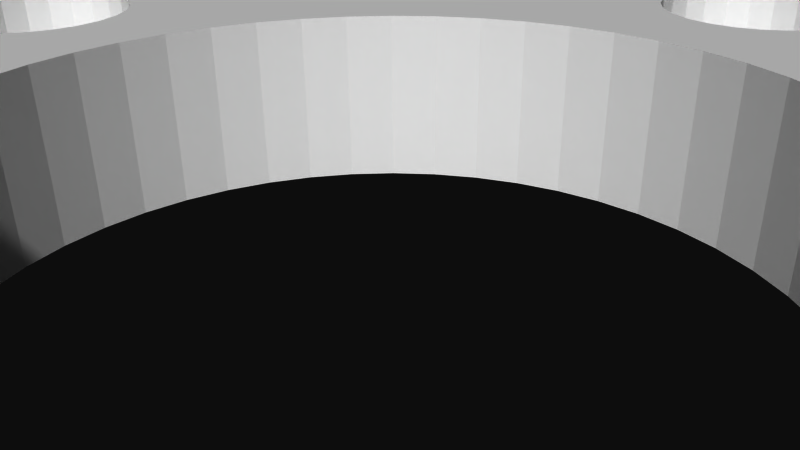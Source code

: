 # Source: 12199.blend  (saved by Blender 2.72.0; exported with 4.5.12 LTS)
import bpy
from mathutils import Matrix  # noqa: F401  (used for matrix-valued properties, if any)

bpy.ops.wm.read_factory_settings(use_empty=True)
scene = bpy.context.scene
scene.name = 'Scene'

# ---- collections
col_collection_1 = bpy.data.collections.new('Collection 1'); scene.collection.children.link(col_collection_1)

# ---- materials (node trees are filled in below, after node groups)
mat_material = bpy.data.materials.new('Material')
mat_material.alpha_threshold = 0.0
mat_material.use_transparent_shadow = False
mat_material.diffuse_color = (1.0, 1.0, 1.0, 1.0)
mat_material.specular_color = (0.902, 0.902, 0.902)
mat_material.roughness = 0.5

# ---- material node trees

# ---- world
world_world = bpy.data.worlds.new('World'); scene.world = world_world
world_world.color = (0.05088, 0.05088, 0.05088)
world_world.use_sun_shadow = False
world_world.sun_shadow_jitter_overblur = 0.0
world_world.cycles.sampling_method = 'MANUAL'
world_world.cycles.sample_map_resolution = 256

# ---- cameras
cam_camera = bpy.data.cameras.new('Camera')
cam_camera.clip_end = 100.0
cam_camera.lens = 35.0
cam_camera.sensor_width = 32.0
cam_camera.sensor_height = 18.0
cam_camera.ortho_scale = 7.314
cam_camera.dof.focus_distance = 0.0
cam_camera.dof.aperture_fstop = 128.0

# ---- meshes
me_model = bpy.data.meshes.new('Model')
me_model.from_pydata([(-8.058, -1.587, -14.63), (-8.604, -1.587, -14.59), (-8.604, 1.587, -14.59), (-7.524, -1.587, -14.75), (-8.058, 1.587, -14.63), (-7.524, 1.587, -14.75), (8.604, -1.587, -14.59), (8.604, 1.587, -14.59), (9.573, 1.587, -14.72), (9.573, -1.587, -14.72), (10.48, -1.587, -15.09), (10.48, 1.587, -15.09), (13.47, -1.587, 12.12), (13.47, 1.587, 12.12), (13.12, 1.587, 12.16), (13.12, -1.587, 12.16), (12.79, -1.587, 12.3), (12.79, 1.587, 12.3), (12.51, -1.587, 12.51), (12.51, 1.587, 12.51), (12.3, -1.587, 12.79), (12.3, 1.587, 12.79), (12.16, -1.587, 13.12), (12.12, -1.587, 13.47), (12.16, 1.587, 13.12), (12.12, 1.587, 13.47), (12.16, -1.587, 13.82), (12.16, 1.587, 13.82), (12.3, -1.587, 14.15), (12.3, 1.587, 14.15), (12.51, -1.587, 14.43), (12.51, 1.587, 14.43), (12.79, -1.587, 14.64), (12.79, 1.587, 14.64), (13.12, -1.587, 14.78), (13.12, 1.587, 14.78), (13.47, -1.587, 14.82), (13.47, 1.587, 14.82), (-13.47, -1.587, 12.12), (-13.47, 1.587, 12.12), (-13.82, 1.587, 12.16), (-13.82, -1.587, 12.16), (-14.15, -1.587, 12.3), (-14.15, 1.587, 12.3), (-14.43, -1.587, 12.51), (-14.43, 1.587, 12.51), (-14.64, -1.587, 12.79), (-14.64, 1.587, 12.79), (-14.78, -1.587, 13.12), (-14.82, -1.587, 13.47), (-14.78, 1.587, 13.12), (-14.82, 1.587, 13.47), (-14.78, -1.587, 13.82), (-14.78, 1.587, 13.82), (-14.64, -1.587, 14.15), (-14.64, 1.587, 14.15), (-14.43, -1.587, 14.43), (-14.43, 1.587, 14.43), (-14.15, -1.587, 14.64), (-14.15, 1.587, 14.64), (-13.82, -1.587, 14.78), (-13.82, 1.587, 14.78), (-13.47, -1.587, 14.82), (-13.47, 1.587, 14.82), (-13.47, -1.587, -14.82), (-13.47, 1.587, -14.82), (-13.82, 1.587, -14.78), (-13.82, -1.587, -14.78), (-14.15, -1.587, -14.64), (-14.15, 1.587, -14.64), (-14.43, -1.587, -14.43), (-14.43, 1.587, -14.43), (-14.64, -1.587, -14.15), (-14.64, 1.587, -14.15), (-14.78, -1.587, -13.82), (-14.82, -1.587, -13.47), (-14.78, 1.587, -13.82), (-14.82, 1.587, -13.47), (-14.78, -1.587, -13.12), (-14.78, 1.587, -13.12), (-14.64, -1.587, -12.79), (-14.64, 1.587, -12.79), (-14.43, -1.587, -12.51), (-14.43, 1.587, -12.51), (-14.15, -1.587, -12.3), (-14.15, 1.587, -12.3), (-13.82, -1.587, -12.16), (-13.82, 1.587, -12.16), (-13.47, -1.587, -12.12), (-13.47, 1.587, -12.12), (13.47, -1.587, -14.82), (13.47, 1.587, -14.82), (13.12, 1.587, -14.78), (13.12, -1.587, -14.78), (12.79, -1.587, -14.64), (12.79, 1.587, -14.64), (12.51, -1.587, -14.43), (12.51, 1.587, -14.43), (12.3, -1.587, -14.15), (12.3, 1.587, -14.15), (12.16, -1.587, -13.82), (12.12, -1.587, -13.47), (12.16, 1.587, -13.82), (12.12, 1.587, -13.47), (12.16, -1.587, -13.12), (12.16, 1.587, -13.12), (12.3, -1.587, -12.79), (12.3, 1.587, -12.79), (12.51, -1.587, -12.51), (12.51, 1.587, -12.51), (12.79, -1.587, -12.3), (12.79, 1.587, -12.3), (13.12, -1.587, -12.16), (13.12, 1.587, -12.16), (13.47, -1.587, -12.12), (13.47, 1.587, -12.12), (1.998e-13, -1.587, 17.27), (1.998e-13, 1.587, 17.27), (-0.4602, 1.587, 17.33), (-0.4602, -1.587, 17.33), (-0.889, -1.587, 17.51), (-0.889, 1.587, 17.51), (-1.257, -1.587, 17.79), (-1.257, 1.587, 17.79), (-1.54, -1.587, 18.16), (-1.54, 1.587, 18.16), (-1.717, -1.587, 18.59), (-1.717, 1.587, 18.59), (-1.778, -1.587, 19.05), (-1.778, 1.587, 19.05), (-1.717, -1.587, 19.51), (-1.717, 1.587, 19.51), (-1.54, -1.587, 19.94), (-1.54, 1.587, 19.94), (-1.257, -1.587, 20.31), (-1.257, 1.587, 20.31), (-0.889, -1.587, 20.59), (-0.889, 1.587, 20.59), (-0.4602, -1.587, 20.77), (-0.4602, 1.587, 20.77), (1.995e-13, -1.587, 20.83), (1.995e-13, 1.587, 20.83), (-19.05, -1.587, -1.778), (-19.05, 1.587, -1.778), (-19.51, 1.587, -1.717), (-19.51, -1.587, -1.717), (-19.94, -1.587, -1.54), (-19.94, 1.587, -1.54), (-20.31, -1.587, -1.257), (-20.31, 1.587, -1.257), (-20.59, -1.587, -0.889), (-20.59, 1.587, -0.889), (-20.77, -1.587, -0.4602), (-20.77, 1.587, -0.4602), (-20.83, -1.587, -3.266e-16), (-20.83, 1.587, -3.266e-16), (-20.77, -1.587, 0.4602), (-20.77, 1.587, 0.4602), (-20.59, -1.587, 0.889), (-20.59, 1.587, 0.889), (-20.31, -1.587, 1.257), (-20.31, 1.587, 1.257), (-19.94, -1.587, 1.54), (-19.94, 1.587, 1.54), (-19.51, -1.587, 1.717), (-19.51, 1.587, 1.717), (-19.05, -1.587, 1.778), (-19.05, 1.587, 1.778), (-6.629e-14, -1.587, -20.83), (-6.629e-14, 1.587, -20.83), (-0.4602, 1.587, -20.77), (-0.4602, -1.587, -20.77), (-0.889, -1.587, -20.59), (-0.889, 1.587, -20.59), (-1.257, -1.587, -20.31), (-1.257, 1.587, -20.31), (-1.54, -1.587, -19.94), (-1.54, 1.587, -19.94), (-1.717, -1.587, -19.51), (-1.717, 1.587, -19.51), (-1.778, -1.587, -19.05), (-1.778, 1.587, -19.05), (-1.717, -1.587, -18.59), (-1.717, 1.587, -18.59), (-1.54, -1.587, -18.16), (-1.54, 1.587, -18.16), (-1.257, -1.587, -17.79), (-1.257, 1.587, -17.79), (-0.889, -1.587, -17.51), (-0.889, 1.587, -17.51), (-0.4602, -1.587, -17.33), (-0.4602, 1.587, -17.33), (-6.651e-14, -1.587, -17.27), (-6.651e-14, 1.587, -17.27), (19.05, -1.587, -1.778), (19.05, 1.587, -1.778), (18.59, 1.587, -1.717), (18.59, -1.587, -1.717), (18.16, -1.587, -1.54), (18.16, 1.587, -1.54), (17.79, -1.587, -1.257), (17.79, 1.587, -1.257), (17.51, -1.587, -0.889), (17.51, 1.587, -0.889), (17.33, -1.587, -0.4602), (17.33, 1.587, -0.4602), (17.27, -1.587, -3.266e-16), (17.27, 1.587, -3.266e-16), (17.33, -1.587, 0.4602), (17.33, 1.587, 0.4602), (17.51, -1.587, 0.889), (17.51, 1.587, 0.889), (17.79, -1.587, 1.257), (17.79, 1.587, 1.257), (18.16, -1.587, 1.54), (18.16, 1.587, 1.54), (18.59, -1.587, 1.717), (18.59, 1.587, 1.717), (19.05, -1.587, 1.778), (19.05, 1.587, 1.778), (6.915, -1.587, 5.137), (6.915, 1.587, 5.137), (6.455, 1.587, 5.197), (6.455, -1.587, 5.197), (6.026, -1.587, 5.375), (6.026, 1.587, 5.375), (5.658, -1.587, 5.658), (5.658, 1.587, 5.658), (5.375, -1.587, 6.026), (5.375, 1.587, 6.026), (5.197, -1.587, 6.455), (5.197, 1.587, 6.455), (5.137, -1.587, 6.915), (5.137, 1.587, 6.915), (5.197, -1.587, 7.375), (5.197, 1.587, 7.375), (5.375, -1.587, 7.804), (5.375, 1.587, 7.804), (5.658, -1.587, 8.172), (5.658, 1.587, 8.172), (6.026, -1.587, 8.455), (6.026, 1.587, 8.455), (6.455, -1.587, 8.632), (6.455, 1.587, 8.632), (6.915, -1.587, 8.693), (6.915, 1.587, 8.693), (1.026e-13, -1.587, 8.001), (1.026e-13, 1.587, 8.001), (-0.4602, 1.587, 8.062), (-0.4602, -1.587, 8.062), (-0.889, -1.587, 8.239), (-0.889, 1.587, 8.239), (-1.257, -1.587, 8.522), (-1.257, 1.587, 8.522), (-1.54, -1.587, 8.89), (-1.54, 1.587, 8.89), (-1.717, -1.587, 9.319), (-1.717, 1.587, 9.319), (-1.778, -1.587, 9.779), (-1.778, 1.587, 9.779), (-1.717, -1.587, 10.24), (-1.717, 1.587, 10.24), (-1.54, -1.587, 10.67), (-1.54, 1.587, 10.67), (-1.257, -1.587, 11.04), (-1.257, 1.587, 11.04), (-0.889, -1.587, 11.32), (-0.889, 1.587, 11.32), (-0.4602, -1.587, 11.5), (-0.4602, 1.587, 11.5), (1.024e-13, -1.587, 11.56), (1.024e-13, 1.587, 11.56), (-6.915, -1.587, 5.137), (-6.915, 1.587, 5.137), (-7.375, 1.587, 5.197), (-7.375, -1.587, 5.197), (-7.804, -1.587, 5.375), (-7.804, 1.587, 5.375), (-8.172, -1.587, 5.658), (-8.172, 1.587, 5.658), (-8.455, -1.587, 6.026), (-8.455, 1.587, 6.026), (-8.632, -1.587, 6.455), (-8.632, 1.587, 6.455), (-8.693, -1.587, 6.915), (-8.693, 1.587, 6.915), (-8.632, -1.587, 7.375), (-8.632, 1.587, 7.375), (-8.455, -1.587, 7.804), (-8.455, 1.587, 7.804), (-8.172, -1.587, 8.172), (-8.172, 1.587, 8.172), (-7.804, -1.587, 8.455), (-7.804, 1.587, 8.455), (-7.375, -1.587, 8.632), (-7.375, 1.587, 8.632), (-6.915, -1.587, 8.693), (-6.915, 1.587, 8.693), (-9.779, -1.587, -1.778), (-9.779, 1.587, -1.778), (-10.24, 1.587, -1.717), (-10.24, -1.587, -1.717), (-10.67, -1.587, -1.54), (-10.67, 1.587, -1.54), (-11.04, -1.587, -1.257), (-11.04, 1.587, -1.257), (-11.32, -1.587, -0.889), (-11.32, 1.587, -0.889), (-11.5, -1.587, -0.4602), (-11.5, 1.587, -0.4602), (-11.56, -1.587, -3.266e-16), (-11.56, 1.587, -3.266e-16), (-11.5, -1.587, 0.4602), (-11.5, 1.587, 0.4602), (-11.32, -1.587, 0.889), (-11.32, 1.587, 0.889), (-11.04, -1.587, 1.257), (-11.04, 1.587, 1.257), (-10.67, -1.587, 1.54), (-10.67, 1.587, 1.54), (-10.24, -1.587, 1.717), (-10.24, 1.587, 1.717), (-9.779, -1.587, 1.778), (-9.779, 1.587, 1.778), (-6.915, -1.587, -8.693), (-6.915, 1.587, -8.693), (-7.375, 1.587, -8.632), (-7.375, -1.587, -8.632), (-7.804, -1.587, -8.455), (-7.804, 1.587, -8.455), (-8.172, -1.587, -8.172), (-8.172, 1.587, -8.172), (-8.455, -1.587, -7.804), (-8.455, 1.587, -7.804), (-8.632, -1.587, -7.375), (-8.632, 1.587, -7.375), (-8.693, -1.587, -6.915), (-8.693, 1.587, -6.915), (-8.632, -1.587, -6.455), (-8.632, 1.587, -6.455), (-8.455, -1.587, -6.026), (-8.455, 1.587, -6.026), (-8.172, -1.587, -5.658), (-8.172, 1.587, -5.658), (-7.804, -1.587, -5.375), (-7.804, 1.587, -5.375), (-7.375, -1.587, -5.197), (-7.375, 1.587, -5.197), (-6.915, -1.587, -5.137), (-6.915, 1.587, -5.137), (-3.393e-14, -1.587, -11.56), (-3.393e-14, 1.587, -11.56), (-0.4602, 1.587, -11.5), (-0.4602, -1.587, -11.5), (-0.889, -1.587, -11.32), (-0.889, 1.587, -11.32), (-1.257, -1.587, -11.04), (-1.257, 1.587, -11.04), (-1.54, -1.587, -10.67), (-1.54, 1.587, -10.67), (-1.717, -1.587, -10.24), (-1.717, 1.587, -10.24), (-1.778, -1.587, -9.779), (-1.778, 1.587, -9.779), (-1.717, -1.587, -9.319), (-1.717, 1.587, -9.319), (-1.54, -1.587, -8.89), (-1.54, 1.587, -8.89), (-1.257, -1.587, -8.522), (-1.257, 1.587, -8.522), (-0.889, -1.587, -8.239), (-0.889, 1.587, -8.239), (-0.4602, -1.587, -8.062), (-0.4602, 1.587, -8.062), (-3.414e-14, -1.587, -8.001), (-3.414e-14, 1.587, -8.001), (6.915, -1.587, -8.693), (6.915, 1.587, -8.693), (6.455, 1.587, -8.632), (6.455, -1.587, -8.632), (6.026, -1.587, -8.455), (6.026, 1.587, -8.455), (5.658, -1.587, -8.172), (5.658, 1.587, -8.172), (5.375, -1.587, -7.804), (5.375, 1.587, -7.804), (5.197, -1.587, -7.375), (5.197, 1.587, -7.375), (5.137, -1.587, -6.915), (5.137, 1.587, -6.915), (5.197, -1.587, -6.455), (5.197, 1.587, -6.455), (5.375, -1.587, -6.026), (5.375, 1.587, -6.026), (5.658, -1.587, -5.658), (5.658, 1.587, -5.658), (6.026, -1.587, -5.375), (6.026, 1.587, -5.375), (6.455, -1.587, -5.197), (6.455, 1.587, -5.197), (6.915, -1.587, -5.137), (6.915, 1.587, -5.137), (9.779, -1.587, -1.778), (9.779, 1.587, -1.778), (9.319, 1.587, -1.717), (9.319, -1.587, -1.717), (8.89, -1.587, -1.54), (8.89, 1.587, -1.54), (8.522, -1.587, -1.257), (8.522, 1.587, -1.257), (8.239, -1.587, -0.889), (8.239, 1.587, -0.889), (8.062, -1.587, -0.4602), (8.062, 1.587, -0.4602), (8.001, -1.587, -3.266e-16), (8.001, 1.587, -3.266e-16), (8.062, -1.587, 0.4602), (8.062, 1.587, 0.4602), (8.239, -1.587, 0.889), (8.239, 1.587, 0.889), (8.522, -1.587, 1.257), (8.522, 1.587, 1.257), (8.89, -1.587, 1.54), (8.89, 1.587, 1.54), (9.319, -1.587, 1.717), (9.319, 1.587, 1.717), (9.779, -1.587, 1.778), (9.779, 1.587, 1.778), (-4.499, -1.587, 4.499), (-5.048, 1.587, 3.873), (-4.499, 1.587, 4.499), (-3.873, 1.587, 5.048), (-3.873, -1.587, 5.048), (-3.181, -1.587, 5.51), (7.792e-16, -1.587, -6.363), (7.792e-16, 1.587, -6.363), (-0.8305, 1.587, -6.308), (-3.181, 1.587, 5.51), (-0.8305, -1.587, -6.308), (-2.435, 1.587, 5.878), (-1.647, -1.587, -6.146), (-1.647, 1.587, -6.146), (-2.435, -1.587, 5.878), (-1.647, 1.587, 6.146), (-1.647, -1.587, 6.146), (-2.435, -1.587, -5.878), (-2.435, 1.587, -5.878), (-3.181, -1.587, -5.51), (-0.8305, 1.587, 6.308), (-0.8305, -1.587, 6.308), (0.0, -1.587, 6.363), (0.0, 1.587, 6.363), (-3.181, 1.587, -5.51), (-3.873, -1.587, -5.048), (-3.873, 1.587, -5.048), (-4.499, -1.587, -4.499), (-4.499, 1.587, -4.499), (-5.048, -1.587, -3.873), (-5.048, 1.587, -3.873), (-5.51, -1.587, -3.181), (-5.51, 1.587, -3.181), (-5.878, -1.587, -2.435), (-5.878, 1.587, -2.435), (-6.146, -1.587, -1.647), (-6.146, 1.587, -1.647), (-6.308, -1.587, -0.8305), (-6.308, 1.587, -0.8305), (-6.363, 1.587, -1.169e-15), (-6.363, -1.587, -1.169e-15), (-6.308, -1.587, 0.8305), (-6.308, 1.587, 0.8305), (-6.146, 1.587, 1.647), (-6.146, -1.587, 1.647), (-5.878, 1.587, 2.435), (-5.878, -1.587, 2.435), (-5.51, -1.587, 3.181), (-5.51, 1.587, 3.181), (-5.048, -1.587, 3.873), (11.9, 1.587, 16.19), (11.9, -1.587, 16.19), (12.66, 1.587, 16.5), (12.66, -1.587, 16.5), (13.47, 1.587, 16.61), (13.47, -1.587, 16.61), (-16.19, 1.587, 11.9), (-16.19, -1.587, 11.9), (-16.5, 1.587, 12.66), (-16.5, -1.587, 12.66), (-16.61, 1.587, 13.47), (-16.61, -1.587, 13.47), (-16.5, 1.587, 14.28), (-16.5, -1.587, 14.28), (-16.19, 1.587, 15.04), (-16.19, -1.587, 15.04), (-15.69, 1.587, 15.69), (-15.69, -1.587, 15.69), (-15.04, 1.587, 16.19), (-15.04, -1.587, 16.19), (-14.28, 1.587, 16.5), (-14.28, -1.587, 16.5), (-13.47, 1.587, 16.61), (-13.47, -1.587, 16.61), (-3.137, 1.587, 19.05), (-3.03, -1.587, 19.86), (-3.03, 1.587, 19.86), (-2.717, -1.587, 20.62), (-2.717, 1.587, 20.62), (-2.218, 1.587, 21.27), (-2.218, -1.587, 21.27), (-1.568, 1.587, 21.77), (-1.568, -1.587, 21.77), (-0.8119, 1.587, 22.08), (-0.8119, -1.587, 22.08), (1.166e-15, 1.587, 22.19), (1.166e-15, -1.587, 22.19), (7.013, -1.587, 14.95), (7.013, 1.587, 14.95), (5.609, -1.587, 15.53), (5.609, 1.587, 15.53), (0.8119, 1.587, 22.08), (0.8119, -1.587, 22.08), (1.568, 1.587, 21.77), (1.568, -1.587, 21.77), (2.218, 1.587, 21.27), (2.218, -1.587, 21.27), (2.717, 1.587, 20.62), (2.717, -1.587, 20.62), (3.03, 1.587, 19.86), (3.03, -1.587, 19.86), (-5.609, -1.587, 15.53), (-5.609, 1.587, 15.53), (-7.013, -1.587, 14.95), (-7.013, 1.587, 14.95), (-12.66, -1.587, 16.5), (-12.66, 1.587, 16.5), (-11.9, -1.587, 16.19), (-11.9, 1.587, 16.19), (-11.25, 1.587, 15.69), (-14.95, -1.587, 7.013), (-14.95, 1.587, 7.013), (-15.53, -1.587, 5.609), (-15.53, 1.587, 5.609), (-19.86, -1.587, -3.03), (-19.86, 1.587, -3.03), (-20.62, -1.587, -2.717), (-20.62, 1.587, -2.717), (-21.27, -1.587, -2.218), (-21.27, 1.587, -2.218), (-21.77, -1.587, -1.568), (-21.77, 1.587, -1.568), (-22.08, 1.587, -0.8119), (-22.08, -1.587, -0.8119), (-22.19, 1.587, 1.757e-15), (-22.19, -1.587, 3.222e-15), (-22.08, -1.587, 0.8119), (-22.08, 1.587, 0.8119), (-21.77, 1.587, 1.568), (-21.77, -1.587, 1.568), (-21.27, 1.587, 2.218), (-21.27, -1.587, 2.218), (-20.62, 1.587, 2.717), (-20.62, -1.587, 2.717), (-19.86, 1.587, 3.03), (-19.86, -1.587, 3.03), (-15.53, -1.587, -5.609), (-15.53, 1.587, -5.609), (-14.95, -1.587, -7.013), (-14.95, 1.587, -7.013), (-11.9, -1.587, -16.19), (-11.9, 1.587, -16.19), (-12.66, -1.587, -16.5), (-12.66, 1.587, -16.5), (-13.47, -1.587, -16.61), (-13.47, 1.587, -16.61), (-14.28, -1.587, -16.5), (-14.28, 1.587, -16.5), (-15.04, -1.587, -16.19), (-15.04, 1.587, -16.19), (-15.69, -1.587, -15.69), (-15.69, 1.587, -15.69), (-16.19, -1.587, -15.04), (-16.19, 1.587, -15.04), (-16.5, -1.587, -14.28), (-16.5, 1.587, -14.28), (-16.61, -1.587, -13.47), (-16.61, 1.587, -13.47), (-16.5, -1.587, -12.66), (-16.5, 1.587, -12.66), (-16.19, -1.587, -11.9), (-16.19, 1.587, -11.9), (-5.609, -1.587, -15.53), (-5.609, 1.587, -15.53), (3.03, -1.587, -19.86), (3.03, 1.587, -19.86), (2.717, -1.587, -20.62), (2.717, 1.587, -20.62), (2.218, -1.587, -21.27), (2.218, 1.587, -21.27), (1.568, -1.587, -21.77), (1.568, 1.587, -21.77), (0.8119, -1.587, -22.08), (0.8119, 1.587, -22.08), (-1.224e-14, -1.587, -22.19), (-1.287e-14, 1.587, -22.19), (-0.8119, -1.587, -22.08), (-0.8119, 1.587, -22.08), (-1.568, -1.587, -21.77), (-1.568, 1.587, -21.77), (-2.218, -1.587, -21.27), (-2.218, 1.587, -21.27), (-2.717, -1.587, -20.62), (-2.717, 1.587, -20.62), (-3.03, 1.587, -19.86), (-3.03, -1.587, -19.86), (-3.137, -1.587, -19.05), (5.609, -1.587, -15.53), (5.609, 1.587, -15.53), (16.19, 1.587, -11.9), (16.19, -1.587, -11.9), (16.5, 1.587, -12.66), (16.5, -1.587, -12.66), (16.61, 1.587, -13.47), (16.61, -1.587, -13.47), (16.5, 1.587, -14.28), (16.5, -1.587, -14.28), (16.19, -1.587, -15.04), (16.19, 1.587, -15.04), (15.69, -1.587, -15.69), (15.69, 1.587, -15.69), (15.04, -1.587, -16.19), (15.04, 1.587, -16.19), (14.28, -1.587, -16.5), (14.28, 1.587, -16.5), (13.47, -1.587, -16.61), (13.47, 1.587, -16.61), (12.66, -1.587, -16.5), (12.66, 1.587, -16.5), (11.9, -1.587, -16.19), (11.9, 1.587, -16.19), (14.95, -1.587, -7.013), (14.95, 1.587, -7.013), (15.53, -1.587, -5.609), (15.53, 1.587, -5.609), (19.86, 1.587, 3.03), (19.86, -1.587, 3.03), (20.62, 1.587, 2.717), (20.62, -1.587, 2.717), (21.27, 1.587, 2.218), (21.27, -1.587, 2.218), (21.77, 1.587, 1.568), (21.77, -1.587, 1.568), (22.08, 1.587, 0.8119), (22.08, -1.587, 0.8119), (22.19, 1.587, 8.886e-16), (22.19, -1.587, -5.762e-16), (22.08, 1.587, -0.8119), (22.08, -1.587, -0.8119), (21.77, -1.587, -1.568), (21.77, 1.587, -1.568), (21.27, -1.587, -2.218), (21.27, 1.587, -2.218), (20.62, -1.587, -2.717), (20.62, 1.587, -2.717), (19.86, -1.587, -3.03), (19.86, 1.587, -3.03), (15.53, -1.587, 5.609), (15.53, 1.587, 5.609), (14.95, -1.587, 7.013), (14.95, 1.587, 7.013), (14.28, 1.587, 16.5), (14.28, -1.587, 16.5), (15.04, 1.587, 16.19), (15.04, -1.587, 16.19), (15.69, 1.587, 15.69), (15.69, -1.587, 15.69), (16.19, 1.587, 15.04), (16.19, -1.587, 15.04), (16.5, 1.587, 14.28), (16.5, -1.587, 14.28), (16.61, -1.587, 13.47), (16.61, 1.587, 13.47), (16.5, -1.587, 12.66), (16.5, 1.587, 12.66), (16.19, -1.587, 11.9), (16.19, 1.587, 11.9), (-8.89, 1.587, 1.54), (-9.319, 1.587, 1.717), (19.94, 1.587, -1.54), (20.31, 1.587, -1.257), (1.717, 1.587, -9.319), (1.54, 1.587, -8.89), (2.435, 1.587, -5.878), (1.54, 1.587, -10.67), (7.524, 1.587, -14.75), (20.59, 1.587, -0.889), (-15.01, 1.587, 10.33), (-13.12, 1.587, -14.78), (3.181, 1.587, -5.51), (16.07, 1.587, 4.607), (11.32, 1.587, 0.889), (11.04, 1.587, 1.257), (8.058, 1.587, -14.63), (-12.79, 1.587, -14.64), (4.607, 1.587, 16.07), (1.257, 1.587, 11.04), (0.889, 1.587, 11.32), (-14.62, 1.587, 8.109), (-12.51, 1.587, -14.43), (16.9, 1.587, 3.817), (11.5, 1.587, 0.4602), (-12.3, 1.587, -14.15), (3.817, 1.587, 16.9), (0.4602, 1.587, 11.5), (0.4602, 1.587, 17.33), (0.889, 1.587, 17.51), (1.257, 1.587, 17.79), (-10.48, 1.587, -15.09), (-12.16, 1.587, -13.82), (-12.12, 1.587, -13.47), (-14.65, 1.587, 9.25), (-15.01, 1.587, -10.33), (10.67, 1.587, 1.54), (7.375, 1.587, -8.632), (1.54, 1.587, 10.67), (-9.573, 1.587, -14.72), (-12.16, 1.587, -13.12), (-12.3, 1.587, -12.79), (-6.455, 1.587, 5.197), (-14.65, 1.587, -9.25), (-13.12, 1.587, -12.16), (-12.79, 1.587, -12.3), (3.873, 1.587, -5.048), (17.92, 1.587, 3.311), (3.311, 1.587, 17.92), (1.54, 1.587, 18.16), (1.717, 1.587, 18.59), (13.82, 1.587, -14.78), (20.77, 1.587, -0.4602), (-13.12, 1.587, 12.16), (8.632, 1.587, 6.455), (7.804, 1.587, -8.455), (-6.026, 1.587, 5.375), (-12.79, 1.587, 12.3), (14.15, 1.587, -14.64), (8.172, 1.587, -8.172), (8.693, 1.587, 6.915), (4.499, 1.587, -4.499), (14.43, 1.587, -14.43), (20.83, 1.587, 5.037e-16), (20.77, 1.587, 0.4602), (-12.51, 1.587, 12.51), (-5.658, 1.587, 5.658), (-12.3, 1.587, 12.79), (1.778, 1.587, 19.05), (14.62, 1.587, 8.109), (8.632, 1.587, 7.375), (8.109, 1.587, 14.62), (7.375, 1.587, 8.632), (8.455, 1.587, -7.804), (-5.375, 1.587, 6.026), (1.717, 1.587, 19.51), (1.54, 1.587, 19.94), (0.4602, 1.587, 20.77), (20.59, 1.587, 0.889), (19.51, 1.587, 1.717), (19.94, 1.587, 1.54), (14.64, 1.587, -14.15), (14.78, 1.587, -13.82), (1.257, 1.587, 20.31), (20.31, 1.587, 1.257), (5.048, 1.587, -3.873), (0.889, 1.587, 20.59), (-5.197, 1.587, 6.455), (14.65, 1.587, 9.25), (8.455, 1.587, 7.804), (9.25, 1.587, 14.65), (7.804, 1.587, 8.455), (8.172, 1.587, 8.172), (-3.311, 1.587, -17.92), (0.4602, 1.587, -20.77), (10.33, 1.587, 15.01), (-18.59, 1.587, -1.717), (-17.92, 1.587, -3.311), (15.01, 1.587, 10.33), (13.82, 1.587, 12.16), (0.889, 1.587, -20.59), (14.15, 1.587, 12.3), (-18.16, 1.587, -1.54), (-3.817, 1.587, -16.9), (1.257, 1.587, -20.31), (14.43, 1.587, 12.51), (-17.79, 1.587, -1.257), (-16.9, 1.587, -3.817), (14.64, 1.587, 12.79), (-5.137, 1.587, 6.915), (5.51, 1.587, -3.181), (1.54, 1.587, -19.94), (-17.51, 1.587, -0.889), (14.78, 1.587, 13.12), (1.717, 1.587, -19.51), (14.82, 1.587, -13.47), (14.78, 1.587, -13.12), (-13.12, 1.587, 14.78), (-17.33, 1.587, -0.4602), (-5.197, 1.587, 7.375), (5.878, 1.587, -2.435), (7.375, 1.587, -5.197), (-12.79, 1.587, 14.64), (14.82, 1.587, 13.47), (14.64, 1.587, -12.79), (14.78, 1.587, 13.82), (-12.51, 1.587, 14.43), (14.64, 1.587, 14.15), (13.82, 1.587, 14.78), (14.43, 1.587, -12.51), (14.15, 1.587, -12.3), (14.43, 1.587, 14.43), (-12.3, 1.587, 14.15), (14.15, 1.587, 14.64), (15.01, 1.587, -10.33), (13.82, 1.587, -12.16), (-12.51, 1.587, -12.51), (-10.33, 1.587, 15.01), (-12.16, 1.587, 13.82), (-12.12, 1.587, 13.47), (14.65, 1.587, -9.25), (8.632, 1.587, -7.375), (-9.25, 1.587, 14.65), (-12.16, 1.587, 13.12), (-14.62, 1.587, -8.109), (1.778, 1.587, -19.05), (1.717, 1.587, -18.59), (-18.59, 1.587, 1.717), (14.62, 1.587, -8.109), (8.693, 1.587, -6.915), (-8.109, 1.587, 14.62), (6.146, 1.587, -1.647), (-6.455, 1.587, -8.632), (7.804, 1.587, -5.375), (6.308, 1.587, -0.8305), (3.311, 1.587, -17.92), (1.54, 1.587, -18.16), (1.257, 1.587, -17.79), (-17.92, 1.587, 3.311), (-18.16, 1.587, 1.54), (-17.79, 1.587, 1.257), (6.363, 1.587, 1.802e-15), (8.172, 1.587, -5.658), (-5.375, 1.587, 7.804), (8.632, 1.587, -6.455), (3.817, 1.587, -16.9), (0.889, 1.587, -17.51), (0.4602, 1.587, -17.33), (-6.455, 1.587, 8.632), (-16.9, 1.587, 3.817), (-17.51, 1.587, 0.889), (-17.33, 1.587, 0.4602), (8.455, 1.587, -6.026), (-5.658, 1.587, 8.172), (-4.607, 1.587, -16.07), (-16.07, 1.587, -4.607), (10.24, 1.587, -1.717), (6.308, 1.587, 0.8305), (-6.026, 1.587, 8.455), (0.4602, 1.587, 8.062), (0.8305, 1.587, 6.308), (-6.026, 1.587, -8.455), (10.67, 1.587, -1.54), (6.146, 1.587, 1.647), (-5.658, 1.587, -8.172), (-17.27, 1.587, 5.037e-16), (0.889, 1.587, 8.239), (1.647, 1.587, 6.146), (5.878, 1.587, 2.435), (1.257, 1.587, 8.522), (2.435, 1.587, 5.878), (-5.375, 1.587, -7.804), (0.4602, 1.587, -11.5), (11.04, 1.587, -1.257), (-9.319, 1.587, -1.717), (1.54, 1.587, 8.89), (-5.197, 1.587, -7.375), (0.889, 1.587, -11.32), (4.607, 1.587, -16.07), (-8.89, 1.587, -1.54), (-16.07, 1.587, 4.607), (4.499, 1.587, 4.499), (1.257, 1.587, -11.04), (3.873, 1.587, 5.048), (5.048, 1.587, 3.873), (16.07, 1.587, -4.607), (11.32, 1.587, -0.889), (-4.607, 1.587, 16.07), (3.181, 1.587, 5.51), (-5.658, 1.587, -5.658), (-6.026, 1.587, -5.375), (-5.375, 1.587, -6.026), (-5.197, 1.587, -6.455), (5.51, 1.587, 3.181), (-6.455, 1.587, -5.197), (-5.137, 1.587, -6.915), (-8.522, 1.587, -1.257), (7.375, 1.587, 5.197), (16.9, 1.587, -3.817), (11.5, 1.587, -0.4602), (-8.239, 1.587, -0.889), (-3.817, 1.587, 16.9), (1.717, 1.587, 9.319), (7.804, 1.587, 5.375), (1.778, 1.587, 9.779), (8.172, 1.587, 5.658), (10.24, 1.587, 1.717), (1.717, 1.587, 10.24), (8.455, 1.587, 6.026), (-8.062, 1.587, -0.4602), (0.4602, 1.587, -8.062), (-8.001, 1.587, 5.037e-16), (-8.062, 1.587, 0.4602), (0.8305, 1.587, -6.308), (0.889, 1.587, -8.239), (-8.239, 1.587, 0.889), (17.92, 1.587, -3.311), (-3.311, 1.587, 17.92), (-8.522, 1.587, 1.257), (1.647, 1.587, -6.146), (1.257, 1.587, -8.522), (11.56, 1.587, 5.037e-16), (19.51, 1.587, -1.717), (1.717, 1.587, -10.24), (1.778, 1.587, -9.779), (-9.319, -1.587, 1.717), (-8.89, -1.587, 1.54), (19.94, -1.587, -1.54), (19.51, -1.587, -1.717), (1.54, -1.587, -8.89), (1.717, -1.587, -9.319), (2.435, -1.587, -5.878), (7.524, -1.587, -14.75), (1.54, -1.587, -10.67), (20.31, -1.587, -1.257), (-15.01, -1.587, 10.33), (-13.12, -1.587, -14.78), (8.058, -1.587, -14.63), (-12.79, -1.587, -14.64), (20.59, -1.587, -0.889), (3.181, -1.587, -5.51), (-14.62, -1.587, 8.109), (-12.51, -1.587, -14.43), (-12.3, -1.587, -14.15), (11.04, -1.587, 1.257), (11.32, -1.587, 0.889), (16.07, -1.587, 4.607), (0.889, -1.587, 11.32), (1.257, -1.587, 11.04), (4.607, -1.587, 16.07), (-14.65, -1.587, 9.25), (-12.12, -1.587, -13.47), (-12.16, -1.587, -13.82), (-10.48, -1.587, -15.09), (11.5, -1.587, 0.4602), (16.9, -1.587, 3.817), (-15.01, -1.587, -10.33), (0.4602, -1.587, 11.5), (3.817, -1.587, 16.9), (0.4602, -1.587, 17.33), (7.375, -1.587, -8.632), (1.257, -1.587, 17.79), (0.889, -1.587, 17.51), (-12.3, -1.587, -12.79), (-12.16, -1.587, -13.12), (-9.573, -1.587, -14.72), (-6.455, -1.587, 5.197), (-13.12, -1.587, -12.16), (-14.65, -1.587, -9.25), (-12.79, -1.587, -12.3), (10.67, -1.587, 1.54), (3.873, -1.587, -5.048), (1.54, -1.587, 10.67), (13.82, -1.587, -14.78), (17.92, -1.587, 3.311), (-13.12, -1.587, 12.16), (3.311, -1.587, 17.92), (7.804, -1.587, -8.455), (1.717, -1.587, 18.59), (1.54, -1.587, 18.16), (20.77, -1.587, -0.4602), (8.632, -1.587, 6.455), (-6.026, -1.587, 5.375), (14.15, -1.587, -14.64), (-12.79, -1.587, 12.3), (8.172, -1.587, -8.172), (4.499, -1.587, -4.499), (14.43, -1.587, -14.43), (8.693, -1.587, 6.915), (-12.51, -1.587, 12.51), (-5.658, -1.587, 5.658), (-12.3, -1.587, 12.79), (1.778, -1.587, 19.05), (20.77, -1.587, 0.4602), (20.83, -1.587, 5.037e-16), (19.51, -1.587, 1.717), (8.455, -1.587, -7.804), (14.62, -1.587, 8.109), (8.632, -1.587, 7.375), (-5.375, -1.587, 6.026), (8.109, -1.587, 14.62), (7.375, -1.587, 8.632), (1.54, -1.587, 19.94), (1.717, -1.587, 19.51), (19.94, -1.587, 1.54), (14.64, -1.587, -14.15), (0.4602, -1.587, 20.77), (5.048, -1.587, -3.873), (1.257, -1.587, 20.31), (20.31, -1.587, 1.257), (20.59, -1.587, 0.889), (-5.197, -1.587, 6.455), (0.889, -1.587, 20.59), (14.65, -1.587, 9.25), (-3.311, -1.587, -17.92), (8.455, -1.587, 7.804), (0.4602, -1.587, -20.77), (9.25, -1.587, 14.65), (7.804, -1.587, 8.455), (-17.92, -1.587, -3.311), (-18.59, -1.587, -1.717), (8.172, -1.587, 8.172), (0.889, -1.587, -20.59), (-18.16, -1.587, -1.54), (-3.817, -1.587, -16.9), (15.01, -1.587, 10.33), (1.257, -1.587, -20.31), (10.33, -1.587, 15.01), (13.82, -1.587, 12.16), (-17.79, -1.587, -1.257), (-16.9, -1.587, -3.817), (14.15, -1.587, 12.3), (1.54, -1.587, -19.94), (-17.51, -1.587, -0.889), (14.43, -1.587, 12.51), (14.82, -1.587, -13.47), (14.78, -1.587, -13.82), (1.717, -1.587, -19.51), (14.64, -1.587, 12.79), (-5.137, -1.587, 6.915), (5.51, -1.587, -3.181), (-17.33, -1.587, -0.4602), (14.78, -1.587, 13.12), (-13.12, -1.587, 14.78), (-5.197, -1.587, 7.375), (7.375, -1.587, -5.197), (5.878, -1.587, -2.435), (14.64, -1.587, -12.79), (14.78, -1.587, -13.12), (-12.79, -1.587, 14.64), (14.82, -1.587, 13.47), (14.78, -1.587, 13.82), (-12.51, -1.587, -12.51), (-12.51, -1.587, 14.43), (13.82, -1.587, 14.78), (14.64, -1.587, 14.15), (14.15, -1.587, -12.3), (14.43, -1.587, -12.51), (-12.3, -1.587, 14.15), (14.15, -1.587, 14.64), (14.43, -1.587, 14.43), (-14.62, -1.587, -8.109), (13.82, -1.587, -12.16), (15.01, -1.587, -10.33), (-12.16, -1.587, 13.82), (-10.33, -1.587, 15.01), (-12.12, -1.587, 13.47), (1.717, -1.587, -18.59), (1.778, -1.587, -19.05), (8.632, -1.587, -7.375), (14.65, -1.587, -9.25), (-18.59, -1.587, 1.717), (-12.16, -1.587, 13.12), (-9.25, -1.587, 14.65), (14.62, -1.587, -8.109), (8.693, -1.587, -6.915), (-6.455, -1.587, -8.632), (-8.109, -1.587, 14.62), (1.257, -1.587, -17.79), (1.54, -1.587, -18.16), (3.311, -1.587, -17.92), (-18.16, -1.587, 1.54), (-17.92, -1.587, 3.311), (-17.79, -1.587, 1.257), (6.146, -1.587, -1.647), (7.804, -1.587, -5.375), (6.308, -1.587, -0.8305), (6.363, -1.587, 1.802e-15), (0.4602, -1.587, -17.33), (0.889, -1.587, -17.51), (3.817, -1.587, -16.9), (8.172, -1.587, -5.658), (-17.51, -1.587, 0.889), (-16.9, -1.587, 3.817), (-17.33, -1.587, 0.4602), (-5.375, -1.587, 7.804), (8.632, -1.587, -6.455), (-4.607, -1.587, -16.07), (-16.07, -1.587, -4.607), (-6.455, -1.587, 8.632), (8.455, -1.587, -6.026), (-5.658, -1.587, 8.172), (-6.026, -1.587, -8.455), (6.308, -1.587, 0.8305), (10.24, -1.587, -1.717), (-6.026, -1.587, 8.455), (0.4602, -1.587, 8.062), (0.8305, -1.587, 6.308), (-5.658, -1.587, -8.172), (-17.27, -1.587, 5.037e-16), (10.67, -1.587, -1.54), (6.146, -1.587, 1.647), (0.889, -1.587, 8.239), (1.647, -1.587, 6.146), (-5.375, -1.587, -7.804), (0.4602, -1.587, -11.5), (-9.319, -1.587, -1.717), (5.878, -1.587, 2.435), (2.435, -1.587, 5.878), (1.257, -1.587, 8.522), (-5.197, -1.587, -7.375), (4.607, -1.587, -16.07), (0.889, -1.587, -11.32), (11.04, -1.587, -1.257), (-8.89, -1.587, -1.54), (-16.07, -1.587, 4.607), (1.54, -1.587, 8.89), (1.257, -1.587, -11.04), (4.499, -1.587, 4.499), (3.873, -1.587, 5.048), (5.048, -1.587, 3.873), (11.32, -1.587, -0.889), (16.07, -1.587, -4.607), (-4.607, -1.587, 16.07), (-6.026, -1.587, -5.375), (-5.658, -1.587, -5.658), (-5.375, -1.587, -6.026), (-5.197, -1.587, -6.455), (-6.455, -1.587, -5.197), (-5.137, -1.587, -6.915), (3.181, -1.587, 5.51), (5.51, -1.587, 3.181), (-8.522, -1.587, -1.257), (-8.239, -1.587, -0.889), (7.375, -1.587, 5.197), (16.9, -1.587, -3.817), (11.5, -1.587, -0.4602), (-3.817, -1.587, 16.9), (1.717, -1.587, 9.319), (7.804, -1.587, 5.375), (1.778, -1.587, 9.779), (8.172, -1.587, 5.658), (10.24, -1.587, 1.717), (-8.062, -1.587, -0.4602), (1.717, -1.587, 10.24), (8.455, -1.587, 6.026), (0.4602, -1.587, -8.062), (-8.062, -1.587, 0.4602), (-8.001, -1.587, 5.037e-16), (0.8305, -1.587, -6.308), (0.889, -1.587, -8.239), (-8.239, -1.587, 0.889), (17.92, -1.587, -3.311), (1.647, -1.587, -6.146), (-3.311, -1.587, 17.92), (1.257, -1.587, -8.522), (-8.522, -1.587, 1.257), (11.56, -1.587, 5.037e-16), (1.778, -1.587, -9.779), (1.717, -1.587, -10.24)], [], [(420, 421, 423, 422), (1145, 893, 888, 1134), (424, 425, 427, 426), (1053, 801, 800, 1040), (809, 801, 1053, 1052), (662, 660, 659, 661), (832, 844, 1086, 1076), (149, 151, 150, 148), (564, 565, 567, 566), (784, 13, 12, 1033), (1132, 887, 882, 1127), (459, 460, 462, 461), (354, 355, 357, 356), (1136, 891, 878, 1128), (816, 812, 1060, 1065), (1122, 873, 868, 1116), (316, 317, 319, 318), (979, 732, 708, 960), (1107, 866, 837, 1081), (523, 521, 522, 524), (302, 303, 305, 304), (185, 187, 186, 184), (358, 359, 361, 360), (146, 147, 149, 148), (264, 265, 267, 266), (1000, 218, 219, 764), (865, 872, 1118, 1112), (1135, 889, 898, 1146), (1113, 869, 866, 1107), (416, 417, 419, 418), (899, 895, 1139, 1143), (290, 291, 293, 292), (638, 637, 10, 11), (1002, 754, 773, 1018), (799, 796, 1037, 1042), (171, 168, 169, 170), (178, 179, 181, 180), (55, 57, 56, 54), (214, 215, 217, 216), (951, 698, 666, 665), (953, 704, 723, 977), (660, 658, 657, 659), (742, 738, 980, 989), (984, 734, 715, 966), (440, 441, 446, 445), (1037, 796, 789, 1031), (138, 139, 141, 140), (280, 281, 283, 282), (461, 462, 464, 463), (507, 506, 505, 508), (75, 77, 79, 78), (1134, 888, 886, 1133), (346, 347, 349, 348), (607, 605, 604, 606), (301, 298, 299, 300), (1161, 374, 375, 915), (2, 4, 0, 1), (1168, 936, 691, 924), (1012, 1045, 795, 770), (286, 287, 289, 288), (995, 751, 741, 987), (1081, 837, 325, 324), (386, 387, 389, 388), (41, 40, 43, 42), (1171, 923, 920, 1166), (764, 765, 1009, 1000), (711, 733, 981, 963), (954, 703, 711, 963), (936, 945, 697, 691), (1011, 140, 141, 762), (870, 803, 1046, 1114), (473, 476, 475, 474), (1116, 868, 862, 1108), (1034, 791, 787, 1028), (844, 845, 1088, 1086), (455, 456, 458, 457), (170, 173, 172, 171), (150, 151, 153, 152), (915, 919, 1165, 1161), (292, 293, 295, 294), (78, 79, 81, 80), (735, 734, 984, 983), (1120, 877, 351, 350), (320, 321, 323, 322), (49, 51, 53, 52), (1109, 861, 403, 402), (234, 235, 237, 236), (685, 923, 1171, 931), (855, 856, 1099, 1097), (638, 636, 635, 637), (838, 847, 1096, 1090), (788, 778, 1019, 1029), (556, 555, 554, 557), (630, 628, 627, 629), (393, 395, 394, 392), (1075, 825, 833, 1079), (859, 788, 1029, 1102), (775, 756, 1005, 1022), (463, 464, 466, 465), (332, 333, 335, 334), (396, 397, 399, 398), (1126, 883, 616, 615), (944, 694, 688, 939), (517, 515, 516, 518), (222, 225, 224, 223), (772, 759, 1004, 1016), (1117, 871, 864, 1111), (509, 507, 508, 510), (1093, 192, 193, 852), (521, 519, 520, 522), (368, 369, 371, 370), (331, 333, 332, 330), (843, 562, 563, 1087), (696, 65, 64, 941), (367, 369, 368, 366), (360, 361, 363, 362), (30, 31, 33, 32), (81, 83, 82, 80), (73, 76, 74, 72), (972, 88, 89, 729), (87, 89, 88, 86), (821, 726, 968, 1057), (118, 121, 120, 119), (1002, 667, 668, 754), (589, 587, 586, 588), (406, 407, 409, 408), (765, 769, 1014, 1009), (198, 199, 201, 200), (449, 444, 443, 448), (50, 51, 49, 48), (955, 719, 706, 946), (605, 603, 602, 604), (531, 529, 530, 532), (82, 83, 85, 84), (960, 708, 698, 951), (201, 203, 202, 200), (99, 102, 100, 98), (202, 203, 205, 204), (1031, 789, 785, 1027), (306, 307, 309, 308), (655, 653, 654, 656), (560, 558, 559, 561), (1133, 886, 889, 1135), (233, 235, 234, 232), (68, 69, 71, 70), (311, 313, 312, 310), (1151, 1136, 1128, 1137, 1150), (949, 700, 699, 950), (363, 365, 364, 362), (353, 350, 351, 352), (1049, 804, 794, 1044), (372, 373, 375, 374), (906, 892, 1138, 1152), (675, 673, 674, 676), (527, 525, 526, 528), (974, 730, 821, 1057), (806, 838, 1090, 1050), (555, 552, 553, 554), (224, 225, 227, 226), (712, 705, 952, 962), (803, 797, 1038, 1046), (973, 728, 720, 961), (237, 239, 238, 236), (673, 671, 672, 674), (956, 718, 717, 957), (15, 14, 17, 16), (591, 859, 1102, 590), (1064, 818, 816, 1065), (124, 125, 127, 126), (597, 595, 594, 596), (857, 849, 1101, 1105), (334, 335, 337, 336), (717, 710, 948, 957), (1130, 540, 541, 885), (549, 547, 546, 548), (294, 295, 297, 296), (738, 39, 38, 980), (1124, 874, 871, 1117), (634, 632, 631, 633), (327, 324, 325, 326), (1045, 1051, 805, 795), (230, 231, 233, 232), (438, 434, 435, 436), (227, 229, 228, 226), (1104, 296, 297, 853), (817, 823, 1069, 1063), (866, 869, 876, 365, 363, 361, 837), (895, 894, 1140, 1139), (1037, 1031, 1027, 1021, 168, 171, 172, 174, 176, 178, 613, 610, 608, 606, 604, 602, 600, 598, 596, 594, 592, 1085, 1095, 1126, 615, 937, 942, 6, 9, 10, 637, 635, 633, 631, 629, 627, 625, 624, 622, 620, 1040, 1041, 1010, 992, 988, 978, 90, 93, 94, 96, 98, 100, 101, 104, 106, 108, 110, 112, 114, 1067, 1061, 1062, 1052, 618, 1068, 1075, 1079, 639, 641, 1137, 1128, 1115, 1101, 1080, 1074, 1001, 990, 982, 965, 376, 379, 380, 382, 384, 386, 388, 390, 392, 394, 396, 398, 400, 1050, 1090, 1096, 1105, 402, 405, 406, 408, 410, 412, 414, 416, 418, 420, 422, 424, 426, 1157, 975, 949, 950, 959, 1172, 1151, 1150, 1167, 663, 661, 659, 939, 932, 933, 194, 197, 198, 200, 202, 204, 206, 208, 210, 212, 214, 216, 218, 1000, 1009, 1014, 1015, 998, 652, 650, 648, 646, 644, 979, 960, 951, 665, 667, 1002, 1018, 1030, 683, 681, 679, 1055, 1047, 1043, 1039, 1036, 1033, 12, 15, 16, 18, 20, 22, 23, 26, 28, 30, 32, 34, 36, 1059, 1064, 1065, 1060, 678, 676, 674, 672, 670, 483, 481, 479, 1032, 1022, 1005, 515, 517, 953, 977, 1159, 1155, 240, 242, 244, 1006, 1023, 1026, 1020, 1003, 993, 986, 1160, 1156, 1154, 1149, 220, 223, 224, 226, 228, 230, 232, 234, 236, 1153, 1131, 1124, 1117, 1111, 246, 249, 449, 450, 1112, 1118, 1123, 1145, 1134, 1133, 1135, 1146, 1122, 1116, 1108, 1092, 1091, 1089, 1051, 1045, 1012, 991, 976, 945, 936, 1168, 1164, 434, 372, 374, 1161, 1165, 1170, 934, 935, 1173, 1174, 938, 1132, 1127, 1120, 350, 353, 354, 356, 358, 360, 1081, 324, 327, 328, 330, 332, 334, 336, 338, 340, 342, 344, 346, 461, 463, 1148, 1147, 1129, 1121, 298, 301, 302, 304, 306, 308, 310, 312, 314, 316, 318, 282, 284, 286, 288, 290, 292, 294, 296, 531, 1082, 1078, 1070, 535, 533, 501, 499, 497, 495, 493, 491, 54, 56, 58, 60, 62, 1048, 1054, 1058, 1063, 1069, 1071, 1077, 996, 994, 989, 980, 38, 41, 42, 44, 46, 48, 49, 489, 487, 485, 940, 955, 946, 538, 540, 1130, 1098, 1087, 563, 561, 559, 557, 554, 553, 152, 154, 156, 158, 160, 162, 164, 166, 1076, 1086, 1088, 1097, 1099, 1114, 1046, 1038, 1034, 1028, 1025, 142, 145, 146, 148, 150, 548, 546, 544, 542, 1024, 1035, 1103, 564, 566, 1066, 973, 961, 588, 80, 82, 84, 86, 88, 972, 974, 1057, 968, 969, 956, 957, 948, 947, 943, 941, 64, 67, 68, 70, 72, 74, 75, 586, 584, 582, 580, 578, 576, 574, 572, 570, 568, 958, 970, 1, 0, 3, 590, 1102, 1029, 1019, 614, 182, 184, 186, 188, 190, 192, 1093, 1094, 1083, 1084, 1072, 1073, 1042), (76, 77, 75, 74), (1038, 797, 791, 1034), (579, 577, 576, 578), (853, 863, 1110, 1104), (76, 73, 581, 583, 585), (370, 371, 373, 372), (987, 741, 727, 971), (1111, 864, 247, 246), (916, 914, 1158, 1163), (527, 528, 981, 733), (442, 433, 437, 439), (253, 251, 248, 247, 864, 871, 874, 880, 907, 909, 239, 237, 235, 875, 872, 865, 451, 448, 443, 439, 437, 772, 794, 804, 255), (636, 634, 633, 635), (615, 616, 693, 937), (904, 891, 1136, 1151), (279, 281, 280, 278), (932, 687, 927, 933), (926, 904, 1151, 1172), (61, 63, 62, 60), (1140, 894, 896, 1141), (958, 568, 569, 716), (830, 799, 1042, 1073), (67, 66, 69, 68), (250, 251, 253, 252), (102, 103, 101, 100), (996, 752, 750, 994), (1101, 849, 834, 1080), (315, 317, 316, 314), (500, 498, 499, 501), (782, 792, 1035, 1024), (671, 669, 670, 672), (133, 135, 134, 132), (394, 395, 397, 396), (737, 694, 944, 985), (942, 701, 7, 6), (773, 754, 668, 745, 755), (183, 181, 179, 177, 175, 173, 170, 169, 779, 785, 789, 796, 799, 830, 831, 841, 840, 593, 595, 597, 599, 601, 603, 605, 607, 609, 611, 612, 778, 788, 859, 591, 5, 4, 2, 724, 716, 569, 571, 573, 575, 577, 579, 581, 73, 71, 69, 66, 65, 696, 702, 707, 710, 717, 718, 725, 726, 329, 326, 325, 837, 361, 359, 357, 355, 352, 351, 877, 882, 887, 692, 381, 378, 377, 722, 740, 744, 758, 826, 834, 849, 857, 847, 838, 806, 401, 399, 397, 395, 393, 391, 389, 387, 385, 383, 929, 689, 690, 925, 919, 915, 375, 373, 371, 369, 367, 365, 876, 881, 900, 897, 896, 894, 895, 899, 349, 347, 345, 343, 341, 339, 337, 335, 333, 331, 730, 729, 89, 87, 85, 83, 81, 79, 77, 76, 585, 587, 589, 720, 728, 829, 567, 565, 860, 792, 782, 543, 545, 547, 549, 550, 552, 555, 556, 558, 560, 562, 167, 165, 163, 161, 159, 157, 155, 153, 151, 149, 147, 144, 143, 781, 787, 791, 797, 803, 870, 856, 855, 854, 885, 541, 539, 706, 719, 695, 484, 486, 488, 490, 492, 494, 496, 498, 500, 534, 536, 537, 811, 807, 802, 63, 61, 59, 57, 55, 53, 51, 50, 47, 45, 43, 40, 39, 738, 742, 750, 752, 828, 827, 835, 532, 530, 892, 906, 922, 123, 121, 118, 117, 713, 714, 715, 734, 735, 753, 760, 761, 768, 771, 762, 141, 139, 137, 135, 133, 131, 129, 127, 502, 504, 506, 507, 509, 511, 513, 519, 521, 523, 525, 527, 733, 711, 703, 518, 516, 756, 775, 780, 478, 480, 482, 669, 671, 673, 675, 677, 680, 682, 808, 810, 812, 816, 818, 813, 37, 35, 33, 31, 29, 27, 25, 24, 21, 19, 17, 14, 13, 773, 755, 774, 777, 776, 757, 245, 243, 241, 239, 909, 912, 723, 704, 705, 712, 271, 269, 267, 265, 263, 261, 259, 257, 255, 804, 848, 858, 863, 853, 297, 295, 293, 291, 289, 287, 285, 283, 281, 279, 277, 274, 273, 727, 741, 751, 759, 772, 437, 431, 430, 429, 476, 473, 471, 470, 467, 466, 464, 905, 914, 916, 917, 920, 923, 685, 686, 323, 321, 319, 317, 315, 313, 311, 309, 307, 305, 303, 300, 299, 879, 884, 462, 460, 458, 456, 454, 452, 446, 441, 436, 435, 918, 924, 691, 697, 731, 746, 770, 795, 805, 836, 839, 846, 862, 868, 873, 898, 889, 886, 888, 893, 875, 235, 233, 231, 229, 227, 225, 222, 221, 902, 908, 910, 911, 427, 425, 423, 421, 419, 417, 415, 413, 411, 409, 407, 404, 403, 861, 867, 878, 891, 904, 926, 709, 699, 700, 721, 739, 745, 668, 666, 698, 708, 732, 643, 645, 647, 649, 651, 653, 655, 658, 660, 687, 688, 694, 737, 748, 749, 763, 769, 765, 764, 219, 217, 215, 213, 211, 209, 207, 205, 203, 201, 199, 196, 195, 664, 921, 903, 890, 642, 640, 833, 825, 819, 617, 809, 814, 815, 820, 115, 113, 111, 109, 107, 105, 103, 102, 99, 97, 95, 92, 91, 736, 743, 747, 766, 767, 800, 801, 621, 623, 626, 628, 630, 632, 634, 636, 638, 11, 8, 7, 701, 693, 616, 883, 850, 851, 852, 193, 191, 189, 187, 185), (892, 530, 529, 1138), (947, 707, 702, 943), (958, 716, 724, 970), (1154, 908, 902, 1149), (1085, 840, 850, 1095), (101, 103, 105, 104), (384, 385, 387, 386), (23, 25, 27, 26), (410, 411, 413, 412), (992, 747, 743, 988), (134, 135, 137, 136), (172, 173, 175, 174), (896, 897, 1142, 1141), (684, 783, 773, 13, 784, 786, 790, 793, 798, 808, 682), (575, 573, 572, 574), (289, 291, 290, 288), (642, 890, 1137, 641), (1096, 847, 857, 1105), (1008, 760, 753, 997), (378, 381, 380, 379), (801, 809, 617, 619, 621), (680, 677, 678, 679), (705, 704, 953, 952), (263, 265, 264, 262), (223, 220, 221, 222), (969, 725, 718, 956), (1098, 854, 843, 1087), (828, 752, 996, 1077), (329, 726, 821, 730, 331), (238, 239, 241, 240), (822, 827, 828, 824, 823, 817, 811, 537), (780, 775, 1022, 1032), (971, 727, 273, 272), (1001, 758, 744, 990), (1055, 808, 798, 1047), (1147, 901, 884, 1129), (113, 115, 114, 112), (160, 161, 163, 162), (318, 319, 321, 320), (850, 840, 841, 842, 851), (612, 611, 610, 613), (155, 157, 156, 154), (1115, 867, 861, 1109), (653, 651, 652, 654), (490, 488, 489, 491), (15, 12, 13, 14), (609, 607, 606, 608), (1099, 856, 870, 1114), (483, 670, 669, 482), (126, 127, 129, 128), (562, 843, 854, 855, 845, 844, 832, 167), (364, 365, 367, 366), (32, 33, 35, 34), (601, 599, 598, 600), (776, 777, 1026, 1023), (1039, 790, 786, 1036), (621, 619, 620, 622), (56, 57, 59, 58), (484, 695, 940, 485), (1006, 244, 245, 757), (1040, 800, 767, 1041), (814, 809, 1052, 1062), (337, 339, 338, 336), (990, 744, 740, 982), (486, 484, 485, 487), (802, 807, 1054, 1048), (260, 261, 263, 262), (1053, 1040, 620, 618, 1052), (464, 462, 884, 901, 905), (159, 161, 160, 158), (344, 345, 347, 346), (1119, 876, 869, 1113), (994, 750, 742, 989), (834, 826, 1074, 1080), (909, 907, 1153, 1155), (1066, 829, 728, 973), (328, 329, 331, 330), (152, 153, 155, 154), (929, 928, 1174, 1173), (41, 38, 39, 40), (1067, 114, 115, 820), (268, 269, 271, 270), (242, 243, 245, 244), (1127, 882, 877, 1120), (577, 575, 574, 576), (935, 689, 929, 1173), (662, 664, 195, 927, 687, 660), (534, 500, 501, 533), (783, 684, 683, 1030), (383, 381, 692, 928, 929), (249, 246, 247, 248), (212, 213, 215, 214), (961, 720, 589, 588), (444, 442, 439, 443), (1146, 898, 873, 1122), (1079, 833, 640, 639), (939, 688, 687, 932), (1048, 62, 63, 802), (811, 817, 1063, 1058), (162, 163, 165, 164), (175, 177, 176, 174), (341, 343, 342, 340), (468, 465, 466, 467), (1095, 850, 883, 1126), (991, 1012, 770, 746), (860, 565, 564, 1103), (78, 80, 588, 586, 75), (581, 579, 578, 580), (26, 27, 29, 28), (276, 277, 279, 278), (1101, 1115, 1109, 402, 1105), (1121, 879, 299, 298), (848, 804, 1049, 1100), (16, 17, 19, 18), (762, 771, 1017, 1011), (136, 137, 139, 138), (792, 860, 1103, 1035), (253, 255, 254, 252), (682, 680, 679, 681), (1068, 819, 825, 1075), (998, 749, 748, 999), (186, 187, 189, 188), (9, 6, 7, 8), (1106, 858, 848, 1100), (739, 913, 1160, 986), (813, 818, 1064, 1059), (52, 54, 491, 489, 49), (93, 90, 91, 92), (47, 50, 48, 46), (841, 831, 1072, 1084), (266, 267, 269, 268), (52, 53, 55, 54), (667, 665, 666, 668), (907, 880, 1131, 1153), (1128, 878, 867, 1115), (446, 452, 447, 445), (29, 31, 30, 28), (552, 550, 551, 553), (726, 725, 969, 968), (474, 472, 471, 473), (812, 810, 1056, 1060), (964, 713, 117, 116), (623, 621, 622, 624), (786, 784, 1033, 1036), (721, 911, 910, 913, 739), (593, 840, 1085, 592), (551, 548, 150, 152, 553), (587, 585, 584, 586), (757, 776, 1023, 1006), (259, 261, 260, 258), (1160, 913, 910, 1156), (571, 569, 568, 570), (599, 597, 596, 598), (448, 451, 450, 449), (254, 255, 257, 256), (9, 8, 11, 10), (999, 985, 944, 939, 659, 657, 656, 654, 652, 998), (1141, 1142, 1144, 1125, 1119, 1113, 1107, 1081, 360, 362, 364, 366, 368, 370, 372, 434, 438, 440, 445, 447, 453, 455, 457, 459, 461, 346, 348, 1143, 1139, 1140), (453, 454, 456, 455), (651, 649, 650, 652), (677, 675, 676, 678), (477, 475, 476, 429), (1043, 793, 790, 1039), (42, 43, 45, 44), (1091, 1092, 846, 839), (93, 92, 95, 94), (107, 109, 108, 106), (959, 709, 926, 1172), (536, 534, 533, 535), (920, 917, 1162, 1166), (940, 695, 719, 955), (664, 662, 661, 663), (1060, 1056, 1055, 679, 678), (1149, 902, 221, 220), (532, 835, 1082, 531), (835, 827, 1078, 1082), (930, 322, 323, 686), (412, 413, 415, 414), (398, 399, 401, 400), (890, 903, 1150, 1137), (181, 183, 182, 180), (129, 131, 130, 128), (628, 626, 625, 627), (312, 313, 315, 314), (525, 523, 524, 526), (558, 556, 557, 559), (1159, 912, 909, 1155), (84, 85, 87, 86), (431, 437, 433, 432), (488, 486, 487, 489), (590, 3, 5, 591), (482, 480, 481, 483), (1028, 787, 781, 1025), (967, 714, 713, 964), (513, 511, 512, 514), (494, 492, 493, 495), (1148, 905, 901, 1147), (123, 125, 124, 122), (204, 205, 207, 206), (275, 272, 273, 274), (537, 536, 535, 1070, 822), (1069, 823, 824, 1071), (1010, 766, 747, 992), (130, 131, 133, 132), (180, 182, 614, 613, 178), (438, 436, 441, 440), (1089, 1091, 839, 836), (383, 385, 384, 382), (924, 918, 1164, 1168), (702, 696, 941, 943), (745, 739, 986, 993), (852, 851, 1094, 1093), (690, 689, 935, 934), (119, 116, 117, 118), (511, 509, 510, 512), (603, 601, 600, 602), (238, 240, 1155, 1153, 236), (1130, 885, 854, 1098), (197, 194, 195, 196), (1059, 36, 37, 813), (748, 737, 985, 999), (540, 538, 539, 541), (120, 121, 123, 122), (686, 685, 931, 930), (945, 976, 731, 697), (4, 5, 3, 0), (422, 423, 425, 424), (514, 512, 510, 508, 505, 503, 1169, 126, 128, 130, 132, 134, 136, 138, 140, 1011, 1017, 1013, 1007, 1008, 997, 983, 984, 966, 967, 964, 116, 119, 120, 122, 1152, 1138, 529, 531, 296, 1104, 1110, 1106, 1100, 1049, 1044, 1016, 1004, 995, 987, 971, 272, 275, 276, 278, 280, 282, 318, 320, 322, 930, 931, 1171, 1166, 1162, 1163, 1158, 1148, 463, 465, 468, 469, 472, 474, 475, 477, 428, 432, 433, 442, 444, 449, 249, 250, 252, 254, 256, 258, 260, 262, 264, 266, 268, 270, 962, 952, 953, 517, 954, 963, 981, 528, 526, 524, 522, 520), (928, 692, 938, 1174), (24, 25, 23, 22), (104, 105, 107, 106), (110, 111, 113, 112), (188, 189, 191, 190), (196, 199, 198, 197), (562, 560, 561, 563), (1162, 917, 916, 1163), (447, 452, 454, 453), (938, 692, 887, 1132), (693, 701, 942, 937), (1131, 880, 874, 1124), (506, 504, 503, 505), (467, 470, 469, 468), (67, 64, 65, 66), (900, 881, 1125, 1144), (1072, 831, 830, 1073), (550, 549, 548, 551), (545, 543, 542, 544), (863, 858, 1106, 1110), (1167, 921, 664, 663), (282, 283, 285, 284), (617, 819, 1068, 618), (1013, 768, 761, 1007), (216, 217, 219, 218), (492, 490, 491, 493), (573, 571, 570, 572), (619, 617, 618, 620), (472, 469, 470, 471), (699, 709, 959, 950), (721, 700, 949, 975), (478, 780, 1032, 479), (611, 609, 608, 610), (1071, 824, 828, 1077), (404, 407, 406, 405), (774, 755, 1003, 1020), (1027, 785, 779, 1021), (1021, 779, 169, 168), (626, 623, 624, 625), (1112, 450, 451, 865), (1025, 781, 143, 142), (18, 19, 21, 20), (724, 2, 1, 970), (96, 97, 99, 98), (211, 213, 212, 210), (207, 209, 208, 206), (933, 927, 195, 194), (124, 126, 1169, 1152, 122), (827, 822, 1070, 1078), (1026, 777, 774, 1020), (94, 95, 97, 96), (156, 157, 159, 158), (380, 381, 383, 382), (352, 355, 354, 353), (1164, 918, 435, 434), (1088, 845, 855, 1097), (1004, 759, 751, 995), (389, 391, 390, 388), (547, 545, 544, 546), (1061, 815, 814, 1062), (70, 71, 73, 72), (127, 125, 123, 922, 502), (919, 925, 1170, 1165), (585, 583, 582, 584), (228, 229, 231, 230), (965, 722, 377, 376), (1050, 400, 401, 806), (415, 417, 416, 414), (794, 772, 1016, 1044), (729, 730, 974, 972), (108, 109, 111, 110), (1054, 807, 811, 1058), (649, 647, 648, 650), (390, 391, 393, 392), (954, 517, 518, 703), (176, 177, 179, 178), (1014, 769, 763, 1015), (647, 645, 646, 648), (1118, 872, 875, 1123), (35, 37, 36, 34), (190, 191, 193, 192), (826, 758, 1001, 1074), (285, 287, 286, 284), (851, 842, 1083, 1094), (1066, 566, 567, 829), (771, 768, 1013, 1017), (1143, 348, 349, 899), (1003, 755, 745, 993), (405, 402, 403, 404), (164, 165, 167, 166), (746, 731, 976, 991), (1129, 884, 879, 1121), (432, 428, 430, 431), (778, 612, 613, 614, 1019), (248, 251, 250, 249), (641, 639, 640, 642), (496, 494, 495, 497), (1156, 910, 908, 1154), (1056, 810, 808, 1055), (966, 715, 714, 967), (632, 630, 629, 631), (1083, 842, 841, 1084), (1142, 897, 900, 1144), (911, 721, 975, 1157), (756, 516, 515, 1005), (982, 740, 722, 965), (1170, 925, 690, 934), (753, 735, 983, 997), (1076, 166, 167, 832), (658, 655, 656, 657), (514, 520, 519, 513), (256, 257, 259, 258), (182, 183, 185, 184), (409, 411, 410, 408), (144, 147, 146, 145), (948, 710, 707, 947), (595, 593, 592, 594), (428, 477, 429, 430), (480, 478, 479, 481), (767, 766, 1010, 1041), (1051, 1089, 836, 805), (782, 1024, 542, 543), (962, 270, 271, 712), (946, 706, 539, 538), (914, 905, 1148, 1158), (862, 846, 1092, 1108), (274, 277, 276, 275), (58, 59, 61, 60), (305, 307, 306, 304), (761, 760, 1008, 1007), (240, 241, 243, 242), (979, 644, 643, 732), (326, 329, 328, 327), (502, 922, 1169, 503, 504), (338, 339, 341, 340), (44, 45, 47, 46), (684, 682, 681, 683), (763, 749, 998, 1015), (419, 421, 420, 418), (498, 496, 497, 499), (736, 91, 90, 978), (820, 815, 1061, 1067), (208, 209, 211, 210), (875, 893, 1145, 1123), (922, 906, 1152, 1169), (379, 376, 377, 378), (342, 343, 345, 344), (308, 309, 311, 310), (1157, 426, 427, 911), (583, 581, 580, 582), (145, 142, 143, 144), (798, 793, 1043, 1047), (723, 912, 1159, 977), (743, 736, 978, 988), (357, 359, 358, 356), (903, 921, 1167, 1150), (645, 643, 644, 646), (1018, 773, 783, 1030), (881, 876, 1119, 1125), (457, 458, 460, 459), (21, 24, 22, 20), (300, 303, 302, 301)])
me_model.materials.append(mat_material)
me_model.use_remesh_preserve_volume = False
me_model.use_remesh_preserve_attributes = False
me_model.use_mirror_vertex_groups = False
me_model.update()

# ---- objects
ob_model = bpy.data.objects.new('Model', me_model)
ob_camera = bpy.data.objects.new('Camera', cam_camera)

# ---- transforms, parenting, visibility, modifiers, constraints
ob_model.location = (0.0, 0.0, 0.0)
ob_model.rotation_euler = (1.571, -0.0, 0.0)
ob_model.lineart.crease_threshold = 0.0
ob_camera.location = (7.481, -6.508, 5.344)
ob_camera.rotation_euler = (1.109, 0.01082, 0.8149)
ob_camera.lock_rotations_4d = False
ob_camera.empty_display_type = 'ARROWS'
ob_camera.color = (0.0, 0.0, 0.0, 0.0)
ob_camera.display_type = 'WIRE'
ob_camera.lineart.crease_threshold = 0.0

# ---- collection membership
col_collection_1.objects.link(ob_model)
col_collection_1.objects.link(ob_camera)

# ---- scene / render settings (as saved in the file)
scene.camera = ob_camera
scene.frame_start = 1; scene.frame_end = 250; scene.frame_set(1)
scene.render.engine = 'BLENDER_EEVEE_NEXT'
scene.render.resolution_percentage = 50
scene.render.dither_intensity = 0.0
scene.cycles.use_denoising = False
scene.cycles.samples = 10
scene.cycles.sampling_pattern = 'TABULATED_SOBOL'
scene.cycles.light_sampling_threshold = 0.0
scene.cycles.use_adaptive_sampling = False
scene.cycles.use_light_tree = False
scene.cycles.blur_glossy = 0.0
scene.cycles.pixel_filter_type = 'GAUSSIAN'
scene.cycles.sample_clamp_indirect = 0.0
scene.view_settings.view_transform = 'Raw'
bpy.context.view_layer.update()

# ---- added for rendering (the .blend has no usable light): sun
light_auto_sun = bpy.data.lights.new('AutoSun', 'SUN')
light_auto_sun.energy = 3.0
light_auto_sun.angle = 0.0523599
ob_auto_sun = bpy.data.objects.new('AutoSun', light_auto_sun)
scene.collection.objects.link(ob_auto_sun)
ob_auto_sun.rotation_euler = (0.872665, 0.174533, 0.523599)
bpy.context.view_layer.update()
